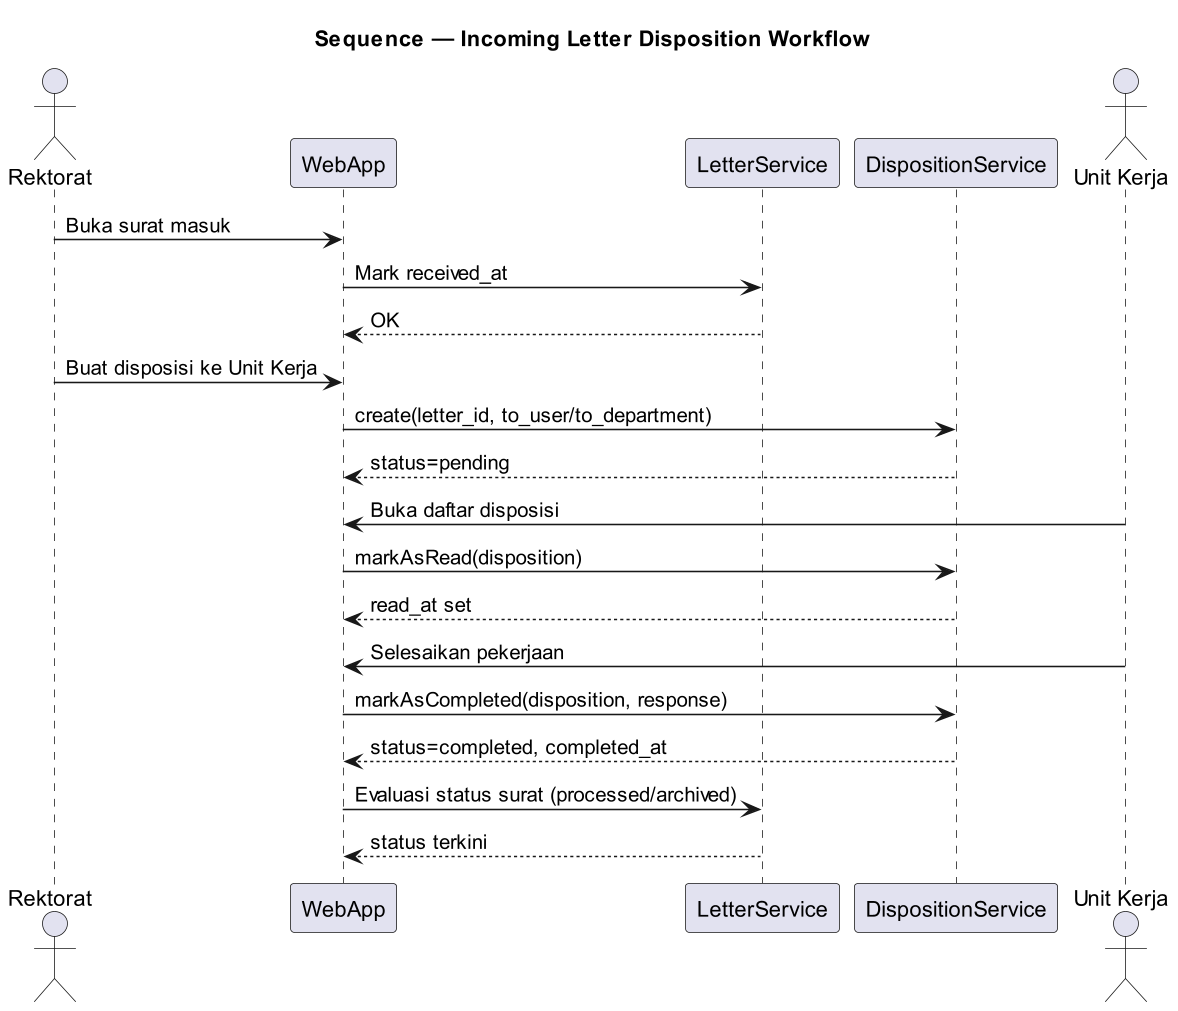

The diagram above was rendered by PlantUML. Its source (embedded in the PNG):
@startuml Sequence_IncomingDisposition
title Sequence — Incoming Letter Disposition Workflow
skinparam shadowing false
skinparam dpi 150

actor Rektorat
participant WebApp
participant "LetterService" as LetterService
participant "DispositionService" as DispoSvc
actor "Unit Kerja" as UnitKerja

Rektorat -> WebApp : Buka surat masuk
WebApp -> LetterService : Mark received_at
LetterService --> WebApp : OK

Rektorat -> WebApp : Buat disposisi ke Unit Kerja
WebApp -> DispoSvc : create(letter_id, to_user/to_department)
DispoSvc --> WebApp : status=pending

UnitKerja -> WebApp : Buka daftar disposisi
WebApp -> DispoSvc : markAsRead(disposition)
DispoSvc --> WebApp : read_at set
UnitKerja -> WebApp : Selesaikan pekerjaan
WebApp -> DispoSvc : markAsCompleted(disposition, response)
DispoSvc --> WebApp : status=completed, completed_at

WebApp -> LetterService : Evaluasi status surat (processed/archived)
LetterService --> WebApp : status terkini
@enduml